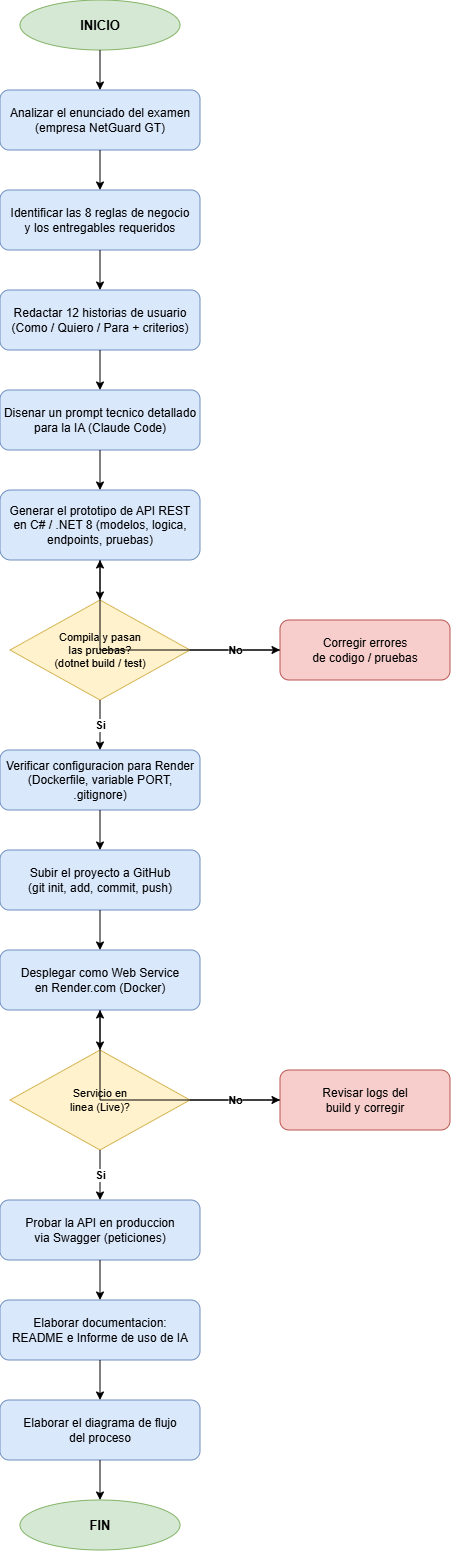

The diagram above was exported from draw.io. Its source (the exported page's mxGraphModel, read from the mxfile embedded in the PNG):
<mxGraphModel dx="679" dy="458" grid="1" gridSize="10" guides="1" tooltips="1" connect="1" arrows="1" fold="1" page="1" pageScale="1" pageWidth="827" pageHeight="1169" math="0" shadow="0">
  <root>
    <mxCell id="0" />
    <mxCell id="1" parent="0" />
    <mxCell id="uQ7HK-3z03eXP8dLqkHo-1" parent="1" style="ellipse;whiteSpace=wrap;html=1;fillColor=#d5e8d4;strokeColor=#82b366;fontStyle=1;fontSize=13;" value="INICIO" vertex="1">
      <mxGeometry height="50" width="160" x="340" y="40" as="geometry" />
    </mxCell>
    <mxCell id="uQ7HK-3z03eXP8dLqkHo-2" parent="1" style="rounded=1;whiteSpace=wrap;html=1;fillColor=#dae8fc;strokeColor=#6c8ebf;fontSize=12;" value="Analizar el enunciado del examen&#10;(empresa NetGuard GT)" vertex="1">
      <mxGeometry height="60" width="200" x="320" y="130" as="geometry" />
    </mxCell>
    <mxCell id="uQ7HK-3z03eXP8dLqkHo-3" parent="1" style="rounded=1;whiteSpace=wrap;html=1;fillColor=#dae8fc;strokeColor=#6c8ebf;fontSize=12;" value="Identificar las 8 reglas de negocio&#10;y los entregables requeridos" vertex="1">
      <mxGeometry height="60" width="200" x="320" y="230" as="geometry" />
    </mxCell>
    <mxCell id="uQ7HK-3z03eXP8dLqkHo-4" parent="1" style="rounded=1;whiteSpace=wrap;html=1;fillColor=#dae8fc;strokeColor=#6c8ebf;fontSize=12;" value="Redactar 12 historias de usuario&#10;(Como / Quiero / Para + criterios)" vertex="1">
      <mxGeometry height="60" width="200" x="320" y="330" as="geometry" />
    </mxCell>
    <mxCell id="uQ7HK-3z03eXP8dLqkHo-5" parent="1" style="rounded=1;whiteSpace=wrap;html=1;fillColor=#dae8fc;strokeColor=#6c8ebf;fontSize=12;" value="Disenar un prompt tecnico detallado&#10;para la IA (Claude Code)" vertex="1">
      <mxGeometry height="60" width="200" x="320" y="430" as="geometry" />
    </mxCell>
    <mxCell id="uQ7HK-3z03eXP8dLqkHo-6" parent="1" style="rounded=1;whiteSpace=wrap;html=1;fillColor=#dae8fc;strokeColor=#6c8ebf;fontSize=12;" value="Generar el prototipo de API REST&#10;en C# / .NET 8 (modelos, logica,&#10;endpoints, pruebas)" vertex="1">
      <mxGeometry height="70" width="200" x="320" y="530" as="geometry" />
    </mxCell>
    <mxCell id="uQ7HK-3z03eXP8dLqkHo-7" parent="1" style="rhombus;whiteSpace=wrap;html=1;fillColor=#fff2cc;strokeColor=#d6b656;fontSize=11;" value="Compila y pasan&#10;las pruebas?&#10;(dotnet build / test)" vertex="1">
      <mxGeometry height="100" width="180" x="330" y="640" as="geometry" />
    </mxCell>
    <mxCell id="uQ7HK-3z03eXP8dLqkHo-8" parent="1" style="rounded=1;whiteSpace=wrap;html=1;fillColor=#f8cecc;strokeColor=#b85450;fontSize=12;" value="Corregir errores&#10;de codigo / pruebas" vertex="1">
      <mxGeometry height="60" width="170" x="600" y="660" as="geometry" />
    </mxCell>
    <mxCell id="uQ7HK-3z03eXP8dLqkHo-9" parent="1" style="rounded=1;whiteSpace=wrap;html=1;fillColor=#dae8fc;strokeColor=#6c8ebf;fontSize=12;" value="Verificar configuracion para Render&#10;(Dockerfile, variable PORT, .gitignore)" vertex="1">
      <mxGeometry height="60" width="200" x="320" y="790" as="geometry" />
    </mxCell>
    <mxCell id="uQ7HK-3z03eXP8dLqkHo-10" parent="1" style="rounded=1;whiteSpace=wrap;html=1;fillColor=#dae8fc;strokeColor=#6c8ebf;fontSize=12;" value="Subir el proyecto a GitHub&#10;(git init, add, commit, push)" vertex="1">
      <mxGeometry height="60" width="200" x="320" y="890" as="geometry" />
    </mxCell>
    <mxCell id="uQ7HK-3z03eXP8dLqkHo-11" parent="1" style="rounded=1;whiteSpace=wrap;html=1;fillColor=#dae8fc;strokeColor=#6c8ebf;fontSize=12;" value="Desplegar como Web Service&#10;en Render.com (Docker)" vertex="1">
      <mxGeometry height="60" width="200" x="320" y="990" as="geometry" />
    </mxCell>
    <mxCell id="uQ7HK-3z03eXP8dLqkHo-12" parent="1" style="rhombus;whiteSpace=wrap;html=1;fillColor=#fff2cc;strokeColor=#d6b656;fontSize=11;" value="Servicio en&#10;linea (Live)?" vertex="1">
      <mxGeometry height="100" width="180" x="330" y="1090" as="geometry" />
    </mxCell>
    <mxCell id="uQ7HK-3z03eXP8dLqkHo-13" parent="1" style="rounded=1;whiteSpace=wrap;html=1;fillColor=#f8cecc;strokeColor=#b85450;fontSize=12;" value="Revisar logs del&#10;build y corregir" vertex="1">
      <mxGeometry height="60" width="170" x="600" y="1110" as="geometry" />
    </mxCell>
    <mxCell id="uQ7HK-3z03eXP8dLqkHo-14" parent="1" style="rounded=1;whiteSpace=wrap;html=1;fillColor=#dae8fc;strokeColor=#6c8ebf;fontSize=12;" value="Probar la API en produccion&lt;br&gt;via Swagger (peticiones)" vertex="1">
      <mxGeometry height="60" width="200" x="320" y="1240" as="geometry" />
    </mxCell>
    <mxCell id="uQ7HK-3z03eXP8dLqkHo-15" parent="1" style="rounded=1;whiteSpace=wrap;html=1;fillColor=#dae8fc;strokeColor=#6c8ebf;fontSize=12;" value="Elaborar documentacion:&#10;README e Informe de uso de IA" vertex="1">
      <mxGeometry height="60" width="200" x="320" y="1340" as="geometry" />
    </mxCell>
    <mxCell id="uQ7HK-3z03eXP8dLqkHo-16" parent="1" style="rounded=1;whiteSpace=wrap;html=1;fillColor=#dae8fc;strokeColor=#6c8ebf;fontSize=12;" value="Elaborar el diagrama de flujo&#10;del proceso" vertex="1">
      <mxGeometry height="60" width="200" x="320" y="1440" as="geometry" />
    </mxCell>
    <mxCell id="uQ7HK-3z03eXP8dLqkHo-17" parent="1" style="ellipse;whiteSpace=wrap;html=1;fillColor=#d5e8d4;strokeColor=#82b366;fontStyle=1;fontSize=13;" value="FIN" vertex="1">
      <mxGeometry height="50" width="160" x="340" y="1540" as="geometry" />
    </mxCell>
    <mxCell id="uQ7HK-3z03eXP8dLqkHo-18" edge="1" parent="1" source="uQ7HK-3z03eXP8dLqkHo-1" style="edgeStyle=orthogonalEdgeStyle;rounded=0;html=1;endArrow=classic;" target="uQ7HK-3z03eXP8dLqkHo-2">
      <mxGeometry relative="1" as="geometry" />
    </mxCell>
    <mxCell id="uQ7HK-3z03eXP8dLqkHo-19" edge="1" parent="1" source="uQ7HK-3z03eXP8dLqkHo-2" style="edgeStyle=orthogonalEdgeStyle;rounded=0;html=1;endArrow=classic;" target="uQ7HK-3z03eXP8dLqkHo-3">
      <mxGeometry relative="1" as="geometry" />
    </mxCell>
    <mxCell id="uQ7HK-3z03eXP8dLqkHo-20" edge="1" parent="1" source="uQ7HK-3z03eXP8dLqkHo-3" style="edgeStyle=orthogonalEdgeStyle;rounded=0;html=1;endArrow=classic;" target="uQ7HK-3z03eXP8dLqkHo-4">
      <mxGeometry relative="1" as="geometry" />
    </mxCell>
    <mxCell id="uQ7HK-3z03eXP8dLqkHo-21" edge="1" parent="1" source="uQ7HK-3z03eXP8dLqkHo-4" style="edgeStyle=orthogonalEdgeStyle;rounded=0;html=1;endArrow=classic;" target="uQ7HK-3z03eXP8dLqkHo-5">
      <mxGeometry relative="1" as="geometry" />
    </mxCell>
    <mxCell id="uQ7HK-3z03eXP8dLqkHo-22" edge="1" parent="1" source="uQ7HK-3z03eXP8dLqkHo-5" style="edgeStyle=orthogonalEdgeStyle;rounded=0;html=1;endArrow=classic;" target="uQ7HK-3z03eXP8dLqkHo-6">
      <mxGeometry relative="1" as="geometry" />
    </mxCell>
    <mxCell id="uQ7HK-3z03eXP8dLqkHo-23" edge="1" parent="1" source="uQ7HK-3z03eXP8dLqkHo-6" style="edgeStyle=orthogonalEdgeStyle;rounded=0;html=1;endArrow=classic;" target="uQ7HK-3z03eXP8dLqkHo-7">
      <mxGeometry relative="1" as="geometry" />
    </mxCell>
    <mxCell id="uQ7HK-3z03eXP8dLqkHo-24" edge="1" parent="1" source="uQ7HK-3z03eXP8dLqkHo-7" style="edgeStyle=orthogonalEdgeStyle;rounded=0;html=1;endArrow=classic;fontStyle=1;" target="uQ7HK-3z03eXP8dLqkHo-8" value="No">
      <mxGeometry relative="1" as="geometry" />
    </mxCell>
    <mxCell id="uQ7HK-3z03eXP8dLqkHo-25" edge="1" parent="1" source="uQ7HK-3z03eXP8dLqkHo-8" style="edgeStyle=orthogonalEdgeStyle;rounded=0;html=1;endArrow=classic;" target="uQ7HK-3z03eXP8dLqkHo-6">
      <mxGeometry relative="1" as="geometry" />
    </mxCell>
    <mxCell id="uQ7HK-3z03eXP8dLqkHo-26" edge="1" parent="1" source="uQ7HK-3z03eXP8dLqkHo-7" style="edgeStyle=orthogonalEdgeStyle;rounded=0;html=1;endArrow=classic;fontStyle=1;" target="uQ7HK-3z03eXP8dLqkHo-9" value="Si">
      <mxGeometry relative="1" as="geometry" />
    </mxCell>
    <mxCell id="uQ7HK-3z03eXP8dLqkHo-27" edge="1" parent="1" source="uQ7HK-3z03eXP8dLqkHo-9" style="edgeStyle=orthogonalEdgeStyle;rounded=0;html=1;endArrow=classic;" target="uQ7HK-3z03eXP8dLqkHo-10">
      <mxGeometry relative="1" as="geometry" />
    </mxCell>
    <mxCell id="uQ7HK-3z03eXP8dLqkHo-28" edge="1" parent="1" source="uQ7HK-3z03eXP8dLqkHo-10" style="edgeStyle=orthogonalEdgeStyle;rounded=0;html=1;endArrow=classic;" target="uQ7HK-3z03eXP8dLqkHo-11">
      <mxGeometry relative="1" as="geometry" />
    </mxCell>
    <mxCell id="uQ7HK-3z03eXP8dLqkHo-29" edge="1" parent="1" source="uQ7HK-3z03eXP8dLqkHo-11" style="edgeStyle=orthogonalEdgeStyle;rounded=0;html=1;endArrow=classic;" target="uQ7HK-3z03eXP8dLqkHo-12">
      <mxGeometry relative="1" as="geometry" />
    </mxCell>
    <mxCell id="uQ7HK-3z03eXP8dLqkHo-30" edge="1" parent="1" source="uQ7HK-3z03eXP8dLqkHo-12" style="edgeStyle=orthogonalEdgeStyle;rounded=0;html=1;endArrow=classic;fontStyle=1;" target="uQ7HK-3z03eXP8dLqkHo-13" value="No">
      <mxGeometry relative="1" as="geometry" />
    </mxCell>
    <mxCell id="uQ7HK-3z03eXP8dLqkHo-31" edge="1" parent="1" source="uQ7HK-3z03eXP8dLqkHo-13" style="edgeStyle=orthogonalEdgeStyle;rounded=0;html=1;endArrow=classic;" target="uQ7HK-3z03eXP8dLqkHo-11">
      <mxGeometry relative="1" as="geometry" />
    </mxCell>
    <mxCell id="uQ7HK-3z03eXP8dLqkHo-32" edge="1" parent="1" source="uQ7HK-3z03eXP8dLqkHo-12" style="edgeStyle=orthogonalEdgeStyle;rounded=0;html=1;endArrow=classic;fontStyle=1;" target="uQ7HK-3z03eXP8dLqkHo-14" value="Si">
      <mxGeometry relative="1" as="geometry" />
    </mxCell>
    <mxCell id="uQ7HK-3z03eXP8dLqkHo-33" edge="1" parent="1" source="uQ7HK-3z03eXP8dLqkHo-14" style="edgeStyle=orthogonalEdgeStyle;rounded=0;html=1;endArrow=classic;" target="uQ7HK-3z03eXP8dLqkHo-15">
      <mxGeometry relative="1" as="geometry" />
    </mxCell>
    <mxCell id="uQ7HK-3z03eXP8dLqkHo-34" edge="1" parent="1" source="uQ7HK-3z03eXP8dLqkHo-15" style="edgeStyle=orthogonalEdgeStyle;rounded=0;html=1;endArrow=classic;" target="uQ7HK-3z03eXP8dLqkHo-16">
      <mxGeometry relative="1" as="geometry" />
    </mxCell>
    <mxCell id="uQ7HK-3z03eXP8dLqkHo-35" edge="1" parent="1" source="uQ7HK-3z03eXP8dLqkHo-16" style="edgeStyle=orthogonalEdgeStyle;rounded=0;html=1;endArrow=classic;" target="uQ7HK-3z03eXP8dLqkHo-17">
      <mxGeometry relative="1" as="geometry" />
    </mxCell>
  </root>
</mxGraphModel>